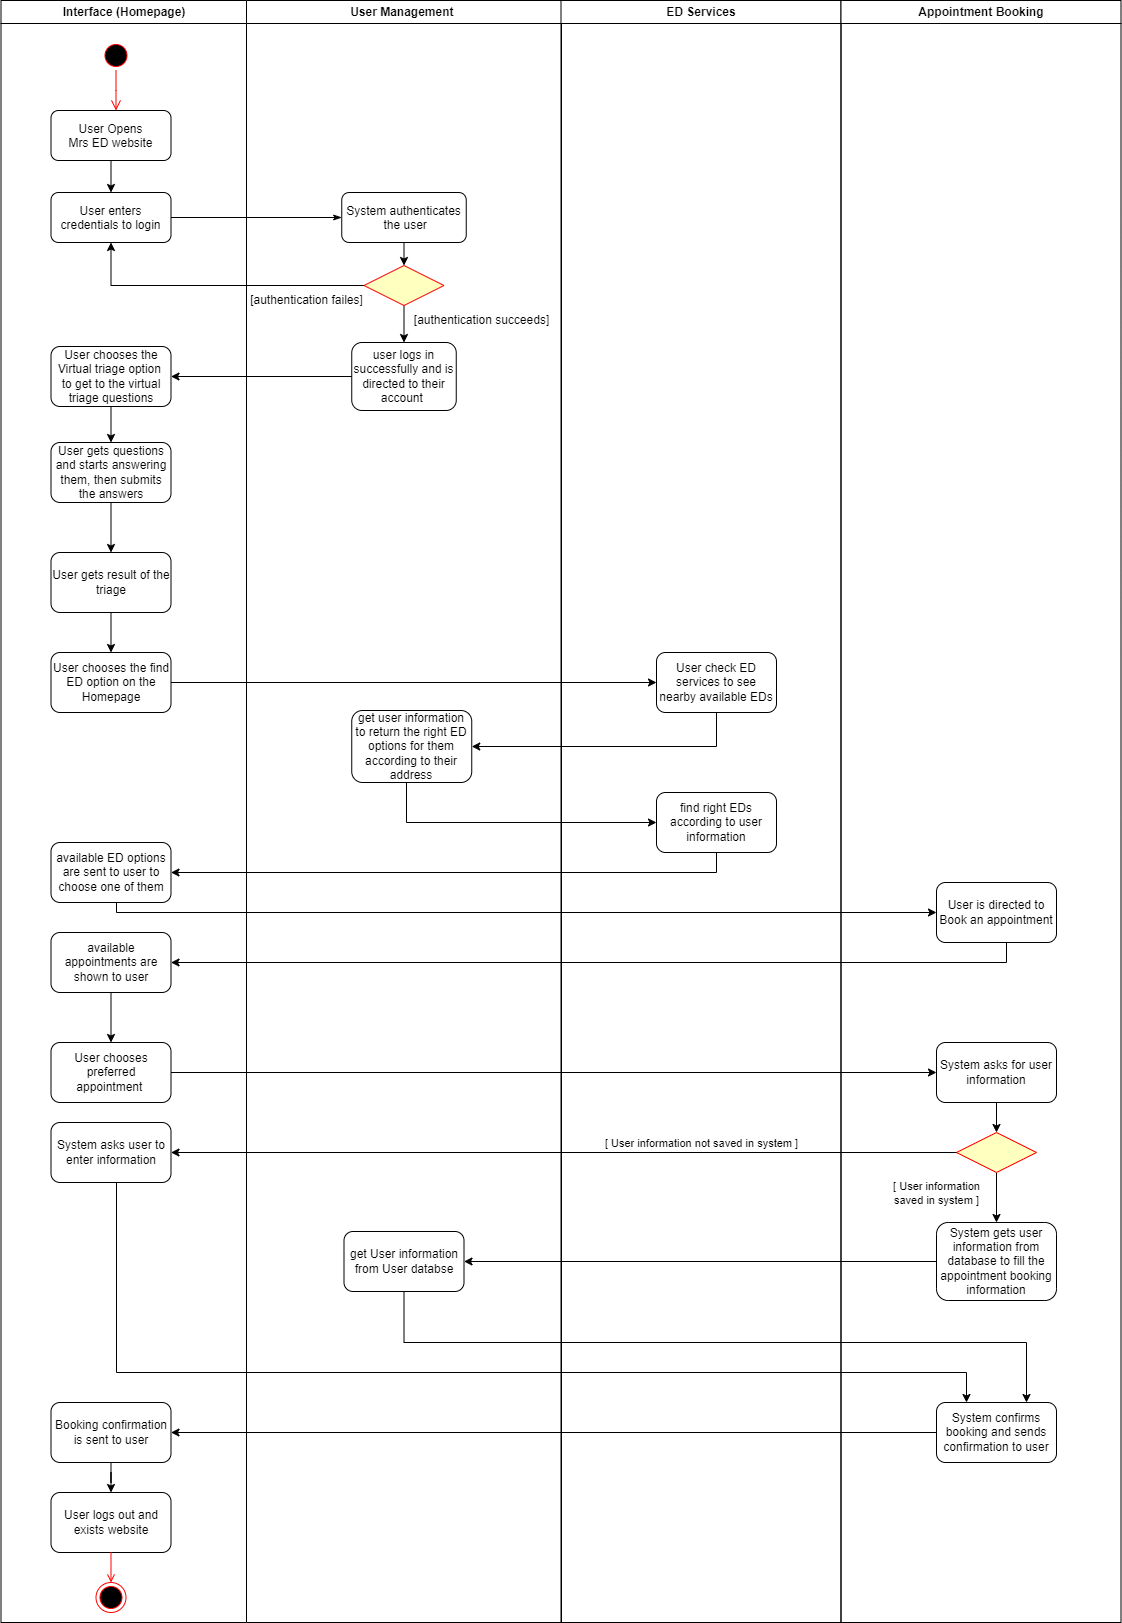

The diagram above was exported from draw.io. Its source (the exported page's mxGraphModel, read from the mxfile embedded in the PNG):
<mxGraphModel dx="1393" dy="735" grid="1" gridSize="10" guides="1" tooltips="1" connect="1" arrows="1" fold="1" page="1" pageScale="1" pageWidth="1169" pageHeight="826" background="none" math="0" shadow="0">
  <root>
    <mxCell id="0" />
    <mxCell id="1" parent="0" />
    <mxCell id="2" value="Interface (Homepage)" style="swimlane;whiteSpace=wrap" parent="1" vertex="1">
      <mxGeometry x="164.5" y="128" width="245.5" height="1622" as="geometry" />
    </mxCell>
    <mxCell id="5" value="" style="ellipse;shape=startState;fillColor=#000000;strokeColor=#ff0000;" parent="2" vertex="1">
      <mxGeometry x="100" y="40" width="30" height="30" as="geometry" />
    </mxCell>
    <mxCell id="6" value="" style="edgeStyle=elbowEdgeStyle;elbow=horizontal;verticalAlign=bottom;endArrow=open;endSize=8;strokeColor=#FF0000;endFill=1;rounded=0" parent="2" source="5" target="7" edge="1">
      <mxGeometry x="100" y="40" as="geometry">
        <mxPoint x="115" y="110" as="targetPoint" />
      </mxGeometry>
    </mxCell>
    <mxCell id="7" value="User Opens &#10;Mrs ED website" style="rounded=1;" parent="2" vertex="1">
      <mxGeometry x="50" y="110" width="120" height="50" as="geometry" />
    </mxCell>
    <mxCell id="8" value="User enters &#10;credentials to login" style="rounded=1;" parent="2" vertex="1">
      <mxGeometry x="50" y="192" width="120" height="50" as="geometry" />
    </mxCell>
    <mxCell id="9" value="" style="endArrow=classic;strokeColor=#000000;endFill=1;rounded=0" parent="2" source="7" target="8" edge="1">
      <mxGeometry relative="1" as="geometry" />
    </mxCell>
    <mxCell id="A5j4KmS9S9kGY1xCHuCD-64" style="edgeStyle=orthogonalEdgeStyle;rounded=0;orthogonalLoop=1;jettySize=auto;html=1;exitX=0.5;exitY=1;exitDx=0;exitDy=0;entryX=0.5;entryY=0;entryDx=0;entryDy=0;" parent="2" source="A5j4KmS9S9kGY1xCHuCD-61" target="A5j4KmS9S9kGY1xCHuCD-63" edge="1">
      <mxGeometry relative="1" as="geometry" />
    </mxCell>
    <mxCell id="A5j4KmS9S9kGY1xCHuCD-61" value="User chooses the Virtual triage option&amp;nbsp; to get to the virtual triage questions" style="rounded=1;whiteSpace=wrap;html=1;" parent="2" vertex="1">
      <mxGeometry x="50" y="346" width="120" height="60" as="geometry" />
    </mxCell>
    <mxCell id="A5j4KmS9S9kGY1xCHuCD-66" style="edgeStyle=orthogonalEdgeStyle;rounded=0;orthogonalLoop=1;jettySize=auto;html=1;exitX=0.5;exitY=1;exitDx=0;exitDy=0;entryX=0.5;entryY=0;entryDx=0;entryDy=0;" parent="2" source="A5j4KmS9S9kGY1xCHuCD-63" target="A5j4KmS9S9kGY1xCHuCD-65" edge="1">
      <mxGeometry relative="1" as="geometry" />
    </mxCell>
    <mxCell id="A5j4KmS9S9kGY1xCHuCD-63" value="User gets questions and starts answering them, then submits the answers" style="rounded=1;whiteSpace=wrap;html=1;" parent="2" vertex="1">
      <mxGeometry x="50" y="442" width="120" height="60" as="geometry" />
    </mxCell>
    <mxCell id="A5j4KmS9S9kGY1xCHuCD-74" value="" style="edgeStyle=orthogonalEdgeStyle;rounded=0;orthogonalLoop=1;jettySize=auto;html=1;" parent="2" source="A5j4KmS9S9kGY1xCHuCD-65" target="A5j4KmS9S9kGY1xCHuCD-73" edge="1">
      <mxGeometry relative="1" as="geometry" />
    </mxCell>
    <mxCell id="A5j4KmS9S9kGY1xCHuCD-65" value="User gets result of the triage" style="rounded=1;whiteSpace=wrap;html=1;" parent="2" vertex="1">
      <mxGeometry x="50" y="552" width="120" height="60" as="geometry" />
    </mxCell>
    <mxCell id="A5j4KmS9S9kGY1xCHuCD-69" value="available ED options are sent to user to choose one of them" style="rounded=1;whiteSpace=wrap;html=1;" parent="2" vertex="1">
      <mxGeometry x="50" y="842" width="120" height="60" as="geometry" />
    </mxCell>
    <mxCell id="A5j4KmS9S9kGY1xCHuCD-73" value="User chooses the find ED option on the Homepage" style="rounded=1;whiteSpace=wrap;html=1;" parent="2" vertex="1">
      <mxGeometry x="50" y="652" width="120" height="60" as="geometry" />
    </mxCell>
    <mxCell id="A5j4KmS9S9kGY1xCHuCD-89" value="" style="edgeStyle=orthogonalEdgeStyle;rounded=0;orthogonalLoop=1;jettySize=auto;html=1;" parent="2" source="A5j4KmS9S9kGY1xCHuCD-86" target="A5j4KmS9S9kGY1xCHuCD-88" edge="1">
      <mxGeometry relative="1" as="geometry" />
    </mxCell>
    <mxCell id="A5j4KmS9S9kGY1xCHuCD-86" value="Booking confirmation is sent to user" style="rounded=1;whiteSpace=wrap;html=1;" parent="2" vertex="1">
      <mxGeometry x="50" y="1402" width="120" height="60" as="geometry" />
    </mxCell>
    <mxCell id="A5j4KmS9S9kGY1xCHuCD-88" value="User logs out and exists website" style="rounded=1;whiteSpace=wrap;html=1;" parent="2" vertex="1">
      <mxGeometry x="50" y="1492" width="120" height="60" as="geometry" />
    </mxCell>
    <mxCell id="A5j4KmS9S9kGY1xCHuCD-45" value="" style="ellipse;shape=endState;fillColor=#000000;strokeColor=#ff0000" parent="2" vertex="1">
      <mxGeometry x="95" y="1582" width="30" height="30" as="geometry" />
    </mxCell>
    <mxCell id="A5j4KmS9S9kGY1xCHuCD-46" value="" style="endArrow=open;strokeColor=#FF0000;endFill=1;rounded=0;exitX=0.5;exitY=1;exitDx=0;exitDy=0;" parent="2" source="A5j4KmS9S9kGY1xCHuCD-88" target="A5j4KmS9S9kGY1xCHuCD-45" edge="1">
      <mxGeometry relative="1" as="geometry">
        <mxPoint x="455.5" y="912" as="sourcePoint" />
      </mxGeometry>
    </mxCell>
    <mxCell id="A5j4KmS9S9kGY1xCHuCD-93" value="" style="edgeStyle=orthogonalEdgeStyle;rounded=0;orthogonalLoop=1;jettySize=auto;html=1;" parent="2" source="A5j4KmS9S9kGY1xCHuCD-90" target="A5j4KmS9S9kGY1xCHuCD-91" edge="1">
      <mxGeometry relative="1" as="geometry" />
    </mxCell>
    <mxCell id="A5j4KmS9S9kGY1xCHuCD-90" value="available appointments are shown to user" style="rounded=1;whiteSpace=wrap;html=1;" parent="2" vertex="1">
      <mxGeometry x="50" y="932" width="120" height="60" as="geometry" />
    </mxCell>
    <mxCell id="A5j4KmS9S9kGY1xCHuCD-91" value="User chooses preferred appointment&amp;nbsp;" style="rounded=1;whiteSpace=wrap;html=1;" parent="2" vertex="1">
      <mxGeometry x="50" y="1042" width="120" height="60" as="geometry" />
    </mxCell>
    <mxCell id="A5j4KmS9S9kGY1xCHuCD-97" value="System asks user to enter information" style="rounded=1;whiteSpace=wrap;html=1;" parent="2" vertex="1">
      <mxGeometry x="50" y="1122" width="120" height="60" as="geometry" />
    </mxCell>
    <mxCell id="3" value="User Management " style="swimlane;whiteSpace=wrap" parent="1" vertex="1">
      <mxGeometry x="410" y="128" width="315" height="1622" as="geometry" />
    </mxCell>
    <mxCell id="A5j4KmS9S9kGY1xCHuCD-49" style="edgeStyle=orthogonalEdgeStyle;rounded=0;orthogonalLoop=1;jettySize=auto;html=1;exitX=0.5;exitY=1;exitDx=0;exitDy=0;entryX=0.5;entryY=0;entryDx=0;entryDy=0;" parent="3" source="16" target="21" edge="1">
      <mxGeometry relative="1" as="geometry" />
    </mxCell>
    <mxCell id="16" value="System authenticates&#10; the user" style="rounded=1;" parent="3" vertex="1">
      <mxGeometry x="95.25" y="192" width="124.5" height="50" as="geometry" />
    </mxCell>
    <mxCell id="A5j4KmS9S9kGY1xCHuCD-60" style="edgeStyle=orthogonalEdgeStyle;rounded=0;orthogonalLoop=1;jettySize=auto;html=1;exitX=0.5;exitY=1;exitDx=0;exitDy=0;entryX=0.5;entryY=0;entryDx=0;entryDy=0;" parent="3" source="21" target="A5j4KmS9S9kGY1xCHuCD-50" edge="1">
      <mxGeometry relative="1" as="geometry" />
    </mxCell>
    <mxCell id="21" value="" style="rhombus;fillColor=#ffffc0;strokeColor=#ff0000;" parent="3" vertex="1">
      <mxGeometry x="117.5" y="265" width="80" height="40" as="geometry" />
    </mxCell>
    <mxCell id="A5j4KmS9S9kGY1xCHuCD-47" value="[authentication failes]" style="text;html=1;align=center;verticalAlign=middle;resizable=0;points=[];autosize=1;strokeColor=none;fillColor=none;" parent="3" vertex="1">
      <mxGeometry x="-10" y="285" width="140" height="30" as="geometry" />
    </mxCell>
    <mxCell id="A5j4KmS9S9kGY1xCHuCD-50" value="user logs in successfully and is directed to their account&amp;nbsp;" style="rounded=1;whiteSpace=wrap;html=1;" parent="3" vertex="1">
      <mxGeometry x="105.25" y="342" width="104.5" height="68" as="geometry" />
    </mxCell>
    <mxCell id="A5j4KmS9S9kGY1xCHuCD-55" value="[authentication succeeds]" style="text;html=1;align=center;verticalAlign=middle;resizable=0;points=[];autosize=1;strokeColor=none;fillColor=none;" parent="3" vertex="1">
      <mxGeometry x="155" y="305" width="160" height="30" as="geometry" />
    </mxCell>
    <mxCell id="FOMdkb8Zvr6iVgWLumzO-21" value="get User information from User databse" style="rounded=1;whiteSpace=wrap;html=1;" vertex="1" parent="3">
      <mxGeometry x="97.5" y="1231" width="120" height="60" as="geometry" />
    </mxCell>
    <mxCell id="FOMdkb8Zvr6iVgWLumzO-24" value="get user information to return the right ED options for them according to their address" style="rounded=1;whiteSpace=wrap;html=1;" vertex="1" parent="3">
      <mxGeometry x="105.25" y="710" width="120" height="72" as="geometry" />
    </mxCell>
    <mxCell id="4" value="ED Services" style="swimlane;whiteSpace=wrap" parent="1" vertex="1">
      <mxGeometry x="724.5" y="128" width="280" height="1622" as="geometry" />
    </mxCell>
    <mxCell id="A5j4KmS9S9kGY1xCHuCD-67" value="User check ED services to see nearby available EDs" style="rounded=1;whiteSpace=wrap;html=1;" parent="4" vertex="1">
      <mxGeometry x="95.5" y="652" width="120" height="60" as="geometry" />
    </mxCell>
    <mxCell id="FOMdkb8Zvr6iVgWLumzO-26" value="find right EDs according to user information" style="rounded=1;whiteSpace=wrap;html=1;" vertex="1" parent="4">
      <mxGeometry x="95.5" y="792" width="120" height="60" as="geometry" />
    </mxCell>
    <mxCell id="A5j4KmS9S9kGY1xCHuCD-41" value="Appointment Booking" style="swimlane;whiteSpace=wrap" parent="1" vertex="1">
      <mxGeometry x="1004.5" y="128" width="280" height="1622" as="geometry" />
    </mxCell>
    <mxCell id="A5j4KmS9S9kGY1xCHuCD-77" value="User is directed to Book an appointment" style="rounded=1;whiteSpace=wrap;html=1;" parent="A5j4KmS9S9kGY1xCHuCD-41" vertex="1">
      <mxGeometry x="95.5" y="882" width="120" height="60" as="geometry" />
    </mxCell>
    <mxCell id="A5j4KmS9S9kGY1xCHuCD-96" value="" style="edgeStyle=orthogonalEdgeStyle;rounded=0;orthogonalLoop=1;jettySize=auto;html=1;" parent="A5j4KmS9S9kGY1xCHuCD-41" source="A5j4KmS9S9kGY1xCHuCD-81" target="A5j4KmS9S9kGY1xCHuCD-95" edge="1">
      <mxGeometry relative="1" as="geometry" />
    </mxCell>
    <mxCell id="A5j4KmS9S9kGY1xCHuCD-81" value="System asks for user information" style="rounded=1;whiteSpace=wrap;html=1;" parent="A5j4KmS9S9kGY1xCHuCD-41" vertex="1">
      <mxGeometry x="95.5" y="1042" width="120" height="60" as="geometry" />
    </mxCell>
    <mxCell id="A5j4KmS9S9kGY1xCHuCD-83" value="System confirms booking and sends confirmation to user" style="rounded=1;whiteSpace=wrap;html=1;" parent="A5j4KmS9S9kGY1xCHuCD-41" vertex="1">
      <mxGeometry x="95.5" y="1402" width="120" height="60" as="geometry" />
    </mxCell>
    <mxCell id="A5j4KmS9S9kGY1xCHuCD-101" value="" style="edgeStyle=orthogonalEdgeStyle;rounded=0;orthogonalLoop=1;jettySize=auto;html=1;" parent="A5j4KmS9S9kGY1xCHuCD-41" source="A5j4KmS9S9kGY1xCHuCD-95" target="A5j4KmS9S9kGY1xCHuCD-100" edge="1">
      <mxGeometry relative="1" as="geometry" />
    </mxCell>
    <mxCell id="A5j4KmS9S9kGY1xCHuCD-95" value="" style="rhombus;fillColor=#ffffc0;strokeColor=#ff0000;" parent="A5j4KmS9S9kGY1xCHuCD-41" vertex="1">
      <mxGeometry x="115.5" y="1132" width="80" height="40" as="geometry" />
    </mxCell>
    <mxCell id="A5j4KmS9S9kGY1xCHuCD-100" value="System gets user information from database to fill the appointment booking information" style="rounded=1;whiteSpace=wrap;html=1;" parent="A5j4KmS9S9kGY1xCHuCD-41" vertex="1">
      <mxGeometry x="95.5" y="1222" width="120" height="78" as="geometry" />
    </mxCell>
    <mxCell id="19" value="" style="endArrow=classicThin;strokeColor=#000000;endFill=1;rounded=0;exitX=1;exitY=0.5;exitDx=0;exitDy=0;entryX=0;entryY=0.5;entryDx=0;entryDy=0;" parent="1" source="8" target="16" edge="1">
      <mxGeometry relative="1" as="geometry">
        <mxPoint x="519.5" y="453" as="targetPoint" />
        <Array as="points" />
      </mxGeometry>
    </mxCell>
    <mxCell id="A5j4KmS9S9kGY1xCHuCD-59" style="edgeStyle=orthogonalEdgeStyle;rounded=0;orthogonalLoop=1;jettySize=auto;html=1;exitX=0;exitY=0.5;exitDx=0;exitDy=0;entryX=0.5;entryY=1;entryDx=0;entryDy=0;" parent="1" source="21" target="8" edge="1">
      <mxGeometry relative="1" as="geometry" />
    </mxCell>
    <mxCell id="A5j4KmS9S9kGY1xCHuCD-62" style="edgeStyle=orthogonalEdgeStyle;rounded=0;orthogonalLoop=1;jettySize=auto;html=1;exitX=0;exitY=0.5;exitDx=0;exitDy=0;entryX=1;entryY=0.5;entryDx=0;entryDy=0;" parent="1" source="A5j4KmS9S9kGY1xCHuCD-50" target="A5j4KmS9S9kGY1xCHuCD-61" edge="1">
      <mxGeometry relative="1" as="geometry" />
    </mxCell>
    <mxCell id="A5j4KmS9S9kGY1xCHuCD-75" style="edgeStyle=orthogonalEdgeStyle;rounded=0;orthogonalLoop=1;jettySize=auto;html=1;entryX=0;entryY=0.5;entryDx=0;entryDy=0;" parent="1" source="A5j4KmS9S9kGY1xCHuCD-73" target="A5j4KmS9S9kGY1xCHuCD-67" edge="1">
      <mxGeometry relative="1" as="geometry" />
    </mxCell>
    <mxCell id="A5j4KmS9S9kGY1xCHuCD-78" style="edgeStyle=orthogonalEdgeStyle;rounded=0;orthogonalLoop=1;jettySize=auto;html=1;entryX=0;entryY=0.5;entryDx=0;entryDy=0;" parent="1" source="A5j4KmS9S9kGY1xCHuCD-69" target="A5j4KmS9S9kGY1xCHuCD-77" edge="1">
      <mxGeometry relative="1" as="geometry">
        <Array as="points">
          <mxPoint x="280" y="990" />
        </Array>
      </mxGeometry>
    </mxCell>
    <mxCell id="A5j4KmS9S9kGY1xCHuCD-87" style="edgeStyle=orthogonalEdgeStyle;rounded=0;orthogonalLoop=1;jettySize=auto;html=1;entryX=1;entryY=0.5;entryDx=0;entryDy=0;" parent="1" source="A5j4KmS9S9kGY1xCHuCD-83" target="A5j4KmS9S9kGY1xCHuCD-86" edge="1">
      <mxGeometry relative="1" as="geometry" />
    </mxCell>
    <mxCell id="A5j4KmS9S9kGY1xCHuCD-92" style="edgeStyle=orthogonalEdgeStyle;rounded=0;orthogonalLoop=1;jettySize=auto;html=1;entryX=1;entryY=0.5;entryDx=0;entryDy=0;" parent="1" source="A5j4KmS9S9kGY1xCHuCD-77" target="A5j4KmS9S9kGY1xCHuCD-90" edge="1">
      <mxGeometry relative="1" as="geometry">
        <Array as="points">
          <mxPoint x="1170" y="1050" />
        </Array>
      </mxGeometry>
    </mxCell>
    <mxCell id="A5j4KmS9S9kGY1xCHuCD-98" style="edgeStyle=orthogonalEdgeStyle;rounded=0;orthogonalLoop=1;jettySize=auto;html=1;entryX=1;entryY=0.5;entryDx=0;entryDy=0;" parent="1" source="A5j4KmS9S9kGY1xCHuCD-95" target="A5j4KmS9S9kGY1xCHuCD-97" edge="1">
      <mxGeometry relative="1" as="geometry" />
    </mxCell>
    <mxCell id="A5j4KmS9S9kGY1xCHuCD-99" value="[ User information not saved in system ]" style="edgeLabel;html=1;align=center;verticalAlign=middle;resizable=0;points=[];" parent="A5j4KmS9S9kGY1xCHuCD-98" vertex="1" connectable="0">
      <mxGeometry x="-0.4857" y="1" relative="1" as="geometry">
        <mxPoint x="-53" y="-11" as="offset" />
      </mxGeometry>
    </mxCell>
    <mxCell id="A5j4KmS9S9kGY1xCHuCD-102" value="[ User information &lt;br&gt;saved in system ]" style="edgeLabel;html=1;align=center;verticalAlign=middle;resizable=0;points=[];" parent="A5j4KmS9S9kGY1xCHuCD-98" vertex="1" connectable="0">
      <mxGeometry x="-0.4857" y="1" relative="1" as="geometry">
        <mxPoint x="182" y="39" as="offset" />
      </mxGeometry>
    </mxCell>
    <mxCell id="A5j4KmS9S9kGY1xCHuCD-104" style="edgeStyle=orthogonalEdgeStyle;rounded=0;orthogonalLoop=1;jettySize=auto;html=1;entryX=0.25;entryY=0;entryDx=0;entryDy=0;" parent="1" source="A5j4KmS9S9kGY1xCHuCD-97" target="A5j4KmS9S9kGY1xCHuCD-83" edge="1">
      <mxGeometry relative="1" as="geometry">
        <Array as="points">
          <mxPoint x="280" y="1500" />
          <mxPoint x="1130" y="1500" />
        </Array>
      </mxGeometry>
    </mxCell>
    <mxCell id="FOMdkb8Zvr6iVgWLumzO-22" style="edgeStyle=orthogonalEdgeStyle;rounded=0;orthogonalLoop=1;jettySize=auto;html=1;entryX=1;entryY=0.5;entryDx=0;entryDy=0;" edge="1" parent="1" source="A5j4KmS9S9kGY1xCHuCD-100" target="FOMdkb8Zvr6iVgWLumzO-21">
      <mxGeometry relative="1" as="geometry" />
    </mxCell>
    <mxCell id="FOMdkb8Zvr6iVgWLumzO-23" style="edgeStyle=orthogonalEdgeStyle;rounded=0;orthogonalLoop=1;jettySize=auto;html=1;entryX=0.75;entryY=0;entryDx=0;entryDy=0;" edge="1" parent="1" source="FOMdkb8Zvr6iVgWLumzO-21" target="A5j4KmS9S9kGY1xCHuCD-83">
      <mxGeometry relative="1" as="geometry">
        <Array as="points">
          <mxPoint x="568" y="1470" />
          <mxPoint x="1190" y="1470" />
        </Array>
      </mxGeometry>
    </mxCell>
    <mxCell id="FOMdkb8Zvr6iVgWLumzO-25" style="edgeStyle=orthogonalEdgeStyle;rounded=0;orthogonalLoop=1;jettySize=auto;html=1;entryX=1;entryY=0.5;entryDx=0;entryDy=0;" edge="1" parent="1" source="A5j4KmS9S9kGY1xCHuCD-67" target="FOMdkb8Zvr6iVgWLumzO-24">
      <mxGeometry relative="1" as="geometry">
        <Array as="points">
          <mxPoint x="880" y="874" />
        </Array>
      </mxGeometry>
    </mxCell>
    <mxCell id="FOMdkb8Zvr6iVgWLumzO-27" style="edgeStyle=orthogonalEdgeStyle;rounded=0;orthogonalLoop=1;jettySize=auto;html=1;entryX=0;entryY=0.5;entryDx=0;entryDy=0;" edge="1" parent="1" source="FOMdkb8Zvr6iVgWLumzO-24" target="FOMdkb8Zvr6iVgWLumzO-26">
      <mxGeometry relative="1" as="geometry">
        <Array as="points">
          <mxPoint x="570" y="950" />
        </Array>
      </mxGeometry>
    </mxCell>
    <mxCell id="FOMdkb8Zvr6iVgWLumzO-30" style="edgeStyle=orthogonalEdgeStyle;rounded=0;orthogonalLoop=1;jettySize=auto;html=1;entryX=0;entryY=0.5;entryDx=0;entryDy=0;" edge="1" parent="1" source="A5j4KmS9S9kGY1xCHuCD-91" target="A5j4KmS9S9kGY1xCHuCD-81">
      <mxGeometry relative="1" as="geometry" />
    </mxCell>
    <mxCell id="FOMdkb8Zvr6iVgWLumzO-31" style="edgeStyle=orthogonalEdgeStyle;rounded=0;orthogonalLoop=1;jettySize=auto;html=1;" edge="1" parent="1" source="FOMdkb8Zvr6iVgWLumzO-26" target="A5j4KmS9S9kGY1xCHuCD-69">
      <mxGeometry relative="1" as="geometry">
        <Array as="points">
          <mxPoint x="880" y="1000" />
        </Array>
      </mxGeometry>
    </mxCell>
  </root>
</mxGraphModel>